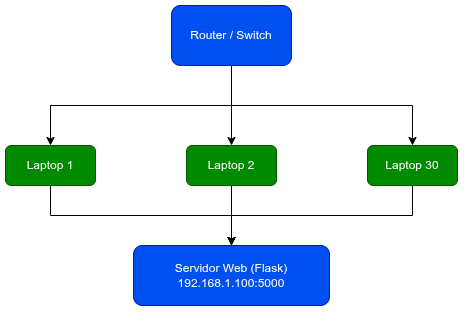

The diagram above was exported from draw.io. Its source (the exported page's mxGraphModel, read from the mxfile embedded in the PNG):
<mxGraphModel dx="860" dy="513" grid="1" gridSize="10" guides="1" tooltips="1" connect="1" arrows="1" fold="1" page="1" pageScale="1" pageWidth="827" pageHeight="1169" math="0" shadow="0">
  <root>
    <mxCell id="0" />
    <mxCell id="1" parent="0" />
    <mxCell id="YixR5FICFOmHwdYSdbty-6" edge="1" parent="1" source="YixR5FICFOmHwdYSdbty-1" style="edgeStyle=orthogonalEdgeStyle;rounded=0;orthogonalLoop=1;jettySize=auto;html=1;exitX=0.5;exitY=1;exitDx=0;exitDy=0;" target="YixR5FICFOmHwdYSdbty-3">
      <mxGeometry relative="1" as="geometry" />
    </mxCell>
    <mxCell id="YixR5FICFOmHwdYSdbty-7" edge="1" parent="1" source="YixR5FICFOmHwdYSdbty-1" style="edgeStyle=orthogonalEdgeStyle;rounded=0;orthogonalLoop=1;jettySize=auto;html=1;exitX=0.5;exitY=1;exitDx=0;exitDy=0;" target="YixR5FICFOmHwdYSdbty-2">
      <mxGeometry relative="1" as="geometry" />
    </mxCell>
    <mxCell id="YixR5FICFOmHwdYSdbty-8" edge="1" parent="1" source="YixR5FICFOmHwdYSdbty-1" style="edgeStyle=orthogonalEdgeStyle;rounded=0;orthogonalLoop=1;jettySize=auto;html=1;exitX=0.5;exitY=1;exitDx=0;exitDy=0;" target="YixR5FICFOmHwdYSdbty-4">
      <mxGeometry relative="1" as="geometry" />
    </mxCell>
    <mxCell id="YixR5FICFOmHwdYSdbty-1" parent="1" style="rounded=1;whiteSpace=wrap;html=1;fillColor=#0050ef;fontColor=#ffffff;strokeColor=#001DBC;" value="Router / Switch" vertex="1">
      <mxGeometry height="60" width="120" x="354" y="90" as="geometry" />
    </mxCell>
    <mxCell id="YixR5FICFOmHwdYSdbty-9" edge="1" parent="1" source="YixR5FICFOmHwdYSdbty-2" style="edgeStyle=orthogonalEdgeStyle;rounded=0;orthogonalLoop=1;jettySize=auto;html=1;exitX=0.5;exitY=1;exitDx=0;exitDy=0;" target="YixR5FICFOmHwdYSdbty-5">
      <mxGeometry relative="1" as="geometry" />
    </mxCell>
    <mxCell id="YixR5FICFOmHwdYSdbty-2" parent="1" style="rounded=1;whiteSpace=wrap;html=1;fillColor=#008a00;fontColor=#ffffff;strokeColor=#005700;" value="Laptop 1" vertex="1">
      <mxGeometry height="40" width="90" x="188" y="230" as="geometry" />
    </mxCell>
    <mxCell id="YixR5FICFOmHwdYSdbty-10" edge="1" parent="1" source="YixR5FICFOmHwdYSdbty-3" style="edgeStyle=orthogonalEdgeStyle;rounded=0;orthogonalLoop=1;jettySize=auto;html=1;exitX=0.5;exitY=1;exitDx=0;exitDy=0;" target="YixR5FICFOmHwdYSdbty-5">
      <mxGeometry relative="1" as="geometry" />
    </mxCell>
    <mxCell id="YixR5FICFOmHwdYSdbty-3" parent="1" style="rounded=1;whiteSpace=wrap;html=1;fillColor=#008a00;fontColor=#ffffff;strokeColor=#005700;" value="Laptop 2" vertex="1">
      <mxGeometry height="40" width="90" x="369" y="230" as="geometry" />
    </mxCell>
    <mxCell id="YixR5FICFOmHwdYSdbty-11" edge="1" parent="1" source="YixR5FICFOmHwdYSdbty-4" style="edgeStyle=orthogonalEdgeStyle;rounded=0;orthogonalLoop=1;jettySize=auto;html=1;exitX=0.5;exitY=1;exitDx=0;exitDy=0;" target="YixR5FICFOmHwdYSdbty-5">
      <mxGeometry relative="1" as="geometry" />
    </mxCell>
    <mxCell id="YixR5FICFOmHwdYSdbty-4" parent="1" style="rounded=1;whiteSpace=wrap;html=1;fillColor=#008a00;fontColor=#ffffff;strokeColor=#005700;" value="Laptop 30" vertex="1">
      <mxGeometry height="40" width="90" x="550" y="230" as="geometry" />
    </mxCell>
    <mxCell id="YixR5FICFOmHwdYSdbty-5" parent="1" style="rounded=1;whiteSpace=wrap;html=1;fillColor=#0050ef;fontColor=#ffffff;strokeColor=#001DBC;" value="Servidor Web (Flask)&lt;div&gt;192.168.1.100:5000&lt;/div&gt;" vertex="1">
      <mxGeometry height="60" width="196" x="316" y="330" as="geometry" />
    </mxCell>
  </root>
</mxGraphModel>